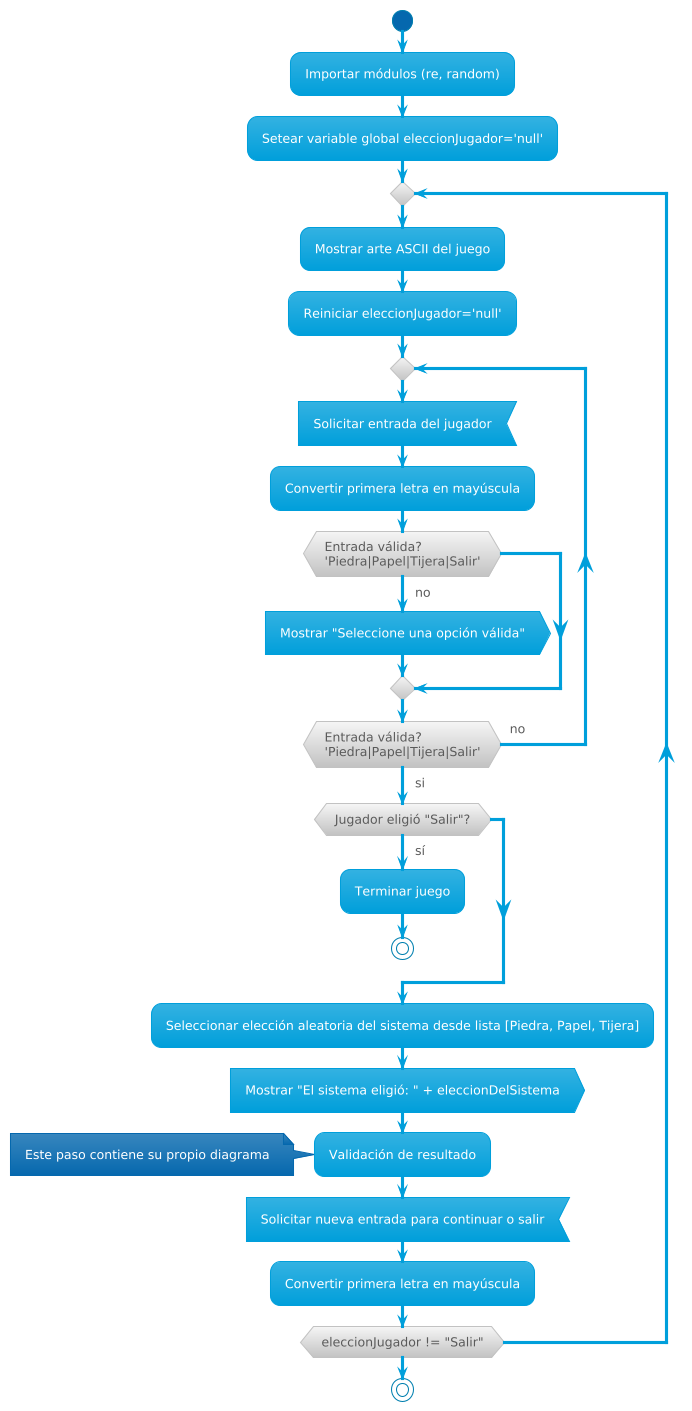

The diagram above was rendered by PlantUML. Its source (embedded in the PNG):
@startuml
!theme bluegray

start

:Importar módulos (re, random);
:Setear variable global eleccionJugador='null';

repeat
    :Mostrar arte ASCII del juego;
    :Reiniciar eleccionJugador='null';
    
    repeat
        :Solicitar entrada del jugador; <<input>>
        :Convertir primera letra en mayúscula; 
        if (Entrada válida? \n'Piedra|Papel|Tijera|Salir') then (no)
            :Mostrar "Seleccione una opción válida"; <<output>>
        endif
    repeat while (Entrada válida? \n'Piedra|Papel|Tijera|Salir') is (no) not (si)

    if (Jugador eligió "Salir"?) then (sí) 
        :Terminar juego;
        stop
    endif

    :Seleccionar elección aleatoria del sistema desde lista [Piedra, Papel, Tijera];
    :Mostrar "El sistema eligió: " + eleccionDelSistema; <<output>>

    :Validación de resultado;
    note left
        Este paso contiene su propio diagrama
    end note

    :Solicitar nueva entrada para continuar o salir; <<input>>
    :Convertir primera letra en mayúscula;
repeat while (eleccionJugador != "Salir")

stop
@enduml